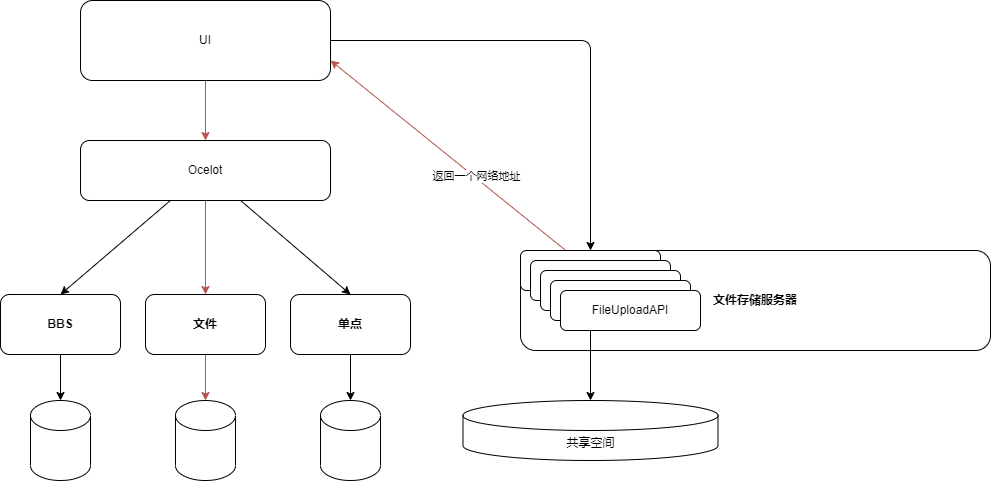

The diagram above was exported from draw.io. Its source (the exported page's mxGraphModel, read from the mxfile embedded in the PNG):
<mxGraphModel dx="691" dy="670" grid="1" gridSize="10" guides="1" tooltips="1" connect="1" arrows="1" fold="1" page="1" pageScale="1" pageWidth="1169" pageHeight="827" math="0" shadow="0">
  <root>
    <mxCell id="0" />
    <mxCell id="1" parent="0" />
    <mxCell id="7" style="edgeStyle=none;html=1;fillColor=#f8cecc;strokeColor=#b85450;" edge="1" parent="1" source="2" target="3">
      <mxGeometry relative="1" as="geometry" />
    </mxCell>
    <mxCell id="14" style="edgeStyle=none;html=1;entryX=0.5;entryY=0;entryDx=0;entryDy=0;" edge="1" parent="1" source="2" target="13">
      <mxGeometry relative="1" as="geometry">
        <Array as="points">
          <mxPoint x="610" y="100" />
        </Array>
      </mxGeometry>
    </mxCell>
    <mxCell id="2" value="UI" style="rounded=1;whiteSpace=wrap;html=1;" vertex="1" parent="1">
      <mxGeometry x="100" y="60" width="250" height="80" as="geometry" />
    </mxCell>
    <mxCell id="8" style="edgeStyle=none;html=1;entryX=0.5;entryY=0;entryDx=0;entryDy=0;" edge="1" parent="1" source="3" target="4">
      <mxGeometry relative="1" as="geometry" />
    </mxCell>
    <mxCell id="9" style="edgeStyle=none;html=1;fillColor=#f8cecc;strokeColor=#b85450;" edge="1" parent="1" source="3" target="5">
      <mxGeometry relative="1" as="geometry" />
    </mxCell>
    <mxCell id="10" style="edgeStyle=none;html=1;entryX=0.5;entryY=0;entryDx=0;entryDy=0;" edge="1" parent="1" source="3" target="6">
      <mxGeometry relative="1" as="geometry" />
    </mxCell>
    <mxCell id="3" value="Ocelot" style="rounded=1;whiteSpace=wrap;html=1;" vertex="1" parent="1">
      <mxGeometry x="100" y="200" width="250" height="60" as="geometry" />
    </mxCell>
    <mxCell id="29" style="edgeStyle=none;html=1;entryX=0.5;entryY=0;entryDx=0;entryDy=0;entryPerimeter=0;" edge="1" parent="1" source="4" target="26">
      <mxGeometry relative="1" as="geometry" />
    </mxCell>
    <mxCell id="4" value="BBS" style="rounded=1;whiteSpace=wrap;html=1;fontStyle=1" vertex="1" parent="1">
      <mxGeometry x="20" y="354" width="120" height="60" as="geometry" />
    </mxCell>
    <mxCell id="24" style="edgeStyle=none;html=1;entryX=0.5;entryY=0;entryDx=0;entryDy=0;entryPerimeter=0;fillColor=#f8cecc;strokeColor=#b85450;" edge="1" parent="1" source="5" target="23">
      <mxGeometry relative="1" as="geometry" />
    </mxCell>
    <mxCell id="5" value="文件" style="rounded=1;whiteSpace=wrap;html=1;fontStyle=1" vertex="1" parent="1">
      <mxGeometry x="165" y="354" width="120" height="60" as="geometry" />
    </mxCell>
    <mxCell id="28" style="edgeStyle=none;html=1;exitX=0.5;exitY=1;exitDx=0;exitDy=0;entryX=0.5;entryY=0;entryDx=0;entryDy=0;entryPerimeter=0;" edge="1" parent="1" source="6" target="27">
      <mxGeometry relative="1" as="geometry" />
    </mxCell>
    <mxCell id="6" value="单点" style="rounded=1;whiteSpace=wrap;html=1;fontStyle=1" vertex="1" parent="1">
      <mxGeometry x="310" y="354" width="120" height="60" as="geometry" />
    </mxCell>
    <mxCell id="11" value="文件存储服务器" style="rounded=1;whiteSpace=wrap;html=1;fontStyle=1" vertex="1" parent="1">
      <mxGeometry x="540" y="310" width="470" height="100" as="geometry" />
    </mxCell>
    <mxCell id="16" style="edgeStyle=none;html=1;exitX=0.5;exitY=1;exitDx=0;exitDy=0;" edge="1" parent="1" source="13" target="15">
      <mxGeometry relative="1" as="geometry" />
    </mxCell>
    <mxCell id="17" style="edgeStyle=none;html=1;entryX=1;entryY=0.75;entryDx=0;entryDy=0;fillColor=#f8cecc;strokeColor=#b85450;" edge="1" parent="1" source="13" target="2">
      <mxGeometry relative="1" as="geometry" />
    </mxCell>
    <mxCell id="18" value="返回一个网络地址" style="edgeLabel;html=1;align=center;verticalAlign=middle;resizable=0;points=[];" vertex="1" connectable="0" parent="17">
      <mxGeometry x="-0.222" y="-2" relative="1" as="geometry">
        <mxPoint as="offset" />
      </mxGeometry>
    </mxCell>
    <mxCell id="13" value="FileUploadAPI" style="rounded=1;whiteSpace=wrap;html=1;" vertex="1" parent="1">
      <mxGeometry x="540" y="310" width="140" height="40" as="geometry" />
    </mxCell>
    <mxCell id="15" value="共享空间" style="shape=cylinder3;whiteSpace=wrap;html=1;boundedLbl=1;backgroundOutline=1;size=15;" vertex="1" parent="1">
      <mxGeometry x="482.5" y="460" width="255" height="60" as="geometry" />
    </mxCell>
    <mxCell id="19" value="FileUploadAPI" style="rounded=1;whiteSpace=wrap;html=1;" vertex="1" parent="1">
      <mxGeometry x="550" y="320" width="140" height="40" as="geometry" />
    </mxCell>
    <mxCell id="20" value="FileUploadAPI" style="rounded=1;whiteSpace=wrap;html=1;" vertex="1" parent="1">
      <mxGeometry x="560" y="330" width="140" height="40" as="geometry" />
    </mxCell>
    <mxCell id="21" value="FileUploadAPI" style="rounded=1;whiteSpace=wrap;html=1;" vertex="1" parent="1">
      <mxGeometry x="570" y="340" width="140" height="40" as="geometry" />
    </mxCell>
    <mxCell id="22" value="FileUploadAPI" style="rounded=1;whiteSpace=wrap;html=1;" vertex="1" parent="1">
      <mxGeometry x="580" y="350" width="140" height="40" as="geometry" />
    </mxCell>
    <mxCell id="23" value="" style="shape=cylinder3;whiteSpace=wrap;html=1;boundedLbl=1;backgroundOutline=1;size=15;" vertex="1" parent="1">
      <mxGeometry x="195" y="460" width="60" height="80" as="geometry" />
    </mxCell>
    <mxCell id="26" value="" style="shape=cylinder3;whiteSpace=wrap;html=1;boundedLbl=1;backgroundOutline=1;size=15;" vertex="1" parent="1">
      <mxGeometry x="50" y="460" width="60" height="80" as="geometry" />
    </mxCell>
    <mxCell id="27" value="" style="shape=cylinder3;whiteSpace=wrap;html=1;boundedLbl=1;backgroundOutline=1;size=15;" vertex="1" parent="1">
      <mxGeometry x="340" y="460" width="60" height="80" as="geometry" />
    </mxCell>
  </root>
</mxGraphModel>